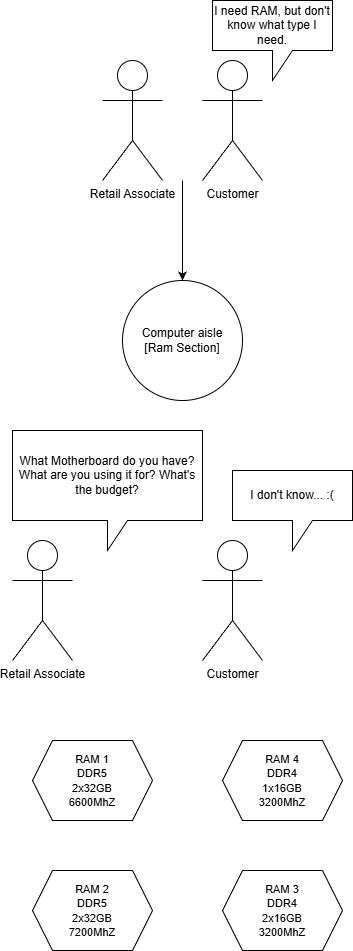

The diagram above was exported from draw.io. Its source (the exported page's mxGraphModel, read from the mxfile embedded in the PNG):
<mxGraphModel dx="2058" dy="1140" grid="1" gridSize="10" guides="1" tooltips="1" connect="1" arrows="1" fold="1" page="1" pageScale="1" pageWidth="850" pageHeight="1100" math="0" shadow="0">
  <root>
    <mxCell id="0" />
    <mxCell id="1" parent="0" />
    <mxCell id="o7PYcerpsZS35JZhO75N-2" parent="1" style="ellipse;whiteSpace=wrap;html=1;aspect=fixed;" value="Computer aisle&lt;div&gt;[Ram Section]&lt;/div&gt;" vertex="1">
      <mxGeometry height="120" width="120" x="380" y="290" as="geometry" />
    </mxCell>
    <mxCell id="o7PYcerpsZS35JZhO75N-3" edge="1" parent="1" style="endArrow=classic;html=1;rounded=0;entryX=0.5;entryY=0;entryDx=0;entryDy=0;" target="o7PYcerpsZS35JZhO75N-2" value="">
      <mxGeometry height="50" relative="1" width="50" as="geometry">
        <mxPoint x="440" y="190" as="sourcePoint" />
        <mxPoint x="490" y="210" as="targetPoint" />
      </mxGeometry>
    </mxCell>
    <mxCell id="o7PYcerpsZS35JZhO75N-4" parent="1" style="shape=umlActor;verticalLabelPosition=bottom;verticalAlign=top;html=1;outlineConnect=0;" value="Customer" vertex="1">
      <mxGeometry height="120" width="60" x="460" y="70" as="geometry" />
    </mxCell>
    <mxCell id="o7PYcerpsZS35JZhO75N-13" parent="1" style="shape=callout;whiteSpace=wrap;html=1;perimeter=calloutPerimeter;" value="I need RAM, but don't know what type I need." vertex="1">
      <mxGeometry height="80" width="120" x="470" y="10" as="geometry" />
    </mxCell>
    <mxCell id="o7PYcerpsZS35JZhO75N-14" parent="1" style="shape=hexagon;perimeter=hexagonPerimeter2;whiteSpace=wrap;html=1;fixedSize=1;" value="&lt;font style=&quot;font-size: 11px;&quot;&gt;&lt;font style=&quot;color: light-dark(rgb(0, 0, 0), rgb(33, 166, 255));&quot;&gt;RAM 1&lt;/font&gt;&lt;span style=&quot;background-color: transparent; color: light-dark(rgb(0, 0, 0), rgb(255, 255, 255));&quot;&gt;&lt;br&gt;DDR5&lt;/span&gt;&lt;/font&gt;&lt;div&gt;&lt;font style=&quot;font-size: 11px;&quot;&gt;2x32GB&lt;/font&gt;&lt;/div&gt;&lt;div&gt;&lt;font style=&quot;font-size: 11px;&quot;&gt;6600MhZ&lt;/font&gt;&lt;/div&gt;" vertex="1">
      <mxGeometry height="80" width="120" x="290" y="750" as="geometry" />
    </mxCell>
    <mxCell id="o7PYcerpsZS35JZhO75N-20" parent="1" style="shape=umlActor;verticalLabelPosition=bottom;verticalAlign=top;html=1;outlineConnect=0;" value="Retail Associate" vertex="1">
      <mxGeometry height="120" width="60" x="360" y="70" as="geometry" />
    </mxCell>
    <mxCell id="o7PYcerpsZS35JZhO75N-23" parent="1" style="shape=hexagon;perimeter=hexagonPerimeter2;whiteSpace=wrap;html=1;fixedSize=1;" value="&lt;font style=&quot;font-size: 11px;&quot;&gt;&lt;font style=&quot;color: light-dark(rgb(0, 0, 0), rgb(33, 166, 255));&quot;&gt;RAM 2&lt;/font&gt;&lt;span style=&quot;background-color: transparent; color: light-dark(rgb(0, 0, 0), rgb(255, 255, 255));&quot;&gt;&lt;br&gt;DDR5&lt;/span&gt;&lt;/font&gt;&lt;div&gt;&lt;font style=&quot;font-size: 11px;&quot;&gt;2x32GB&lt;/font&gt;&lt;/div&gt;&lt;div&gt;&lt;font style=&quot;font-size: 11px;&quot;&gt;7200MhZ&lt;/font&gt;&lt;/div&gt;" vertex="1">
      <mxGeometry height="80" width="120" x="290" y="880" as="geometry" />
    </mxCell>
    <mxCell id="o7PYcerpsZS35JZhO75N-24" parent="1" style="shape=hexagon;perimeter=hexagonPerimeter2;whiteSpace=wrap;html=1;fixedSize=1;" value="&lt;font style=&quot;font-size: 11px;&quot;&gt;&lt;font style=&quot;color: light-dark(rgb(0, 0, 0), rgb(33, 166, 255));&quot;&gt;RAM 3&lt;/font&gt;&lt;span style=&quot;background-color: transparent; color: light-dark(rgb(0, 0, 0), rgb(255, 255, 255));&quot;&gt;&lt;br&gt;DDR4&lt;/span&gt;&lt;/font&gt;&lt;div&gt;&lt;font style=&quot;font-size: 11px;&quot;&gt;2x16GB&lt;/font&gt;&lt;/div&gt;&lt;div&gt;&lt;font style=&quot;font-size: 11px;&quot;&gt;3200MhZ&lt;/font&gt;&lt;/div&gt;" vertex="1">
      <mxGeometry height="80" width="120" x="480" y="880" as="geometry" />
    </mxCell>
    <mxCell id="o7PYcerpsZS35JZhO75N-25" parent="1" style="shape=hexagon;perimeter=hexagonPerimeter2;whiteSpace=wrap;html=1;fixedSize=1;" value="&lt;font style=&quot;font-size: 11px;&quot;&gt;&lt;font style=&quot;color: light-dark(rgb(0, 0, 0), rgb(33, 166, 255));&quot;&gt;RAM 4&lt;/font&gt;&lt;span style=&quot;background-color: transparent; color: light-dark(rgb(0, 0, 0), rgb(255, 255, 255));&quot;&gt;&lt;br&gt;DDR4&lt;/span&gt;&lt;/font&gt;&lt;div&gt;&lt;font style=&quot;font-size: 11px;&quot;&gt;1x16GB&lt;/font&gt;&lt;/div&gt;&lt;div&gt;&lt;font style=&quot;font-size: 11px;&quot;&gt;3200MhZ&lt;/font&gt;&lt;/div&gt;" vertex="1">
      <mxGeometry height="80" width="120" x="480" y="750" as="geometry" />
    </mxCell>
    <mxCell id="o7PYcerpsZS35JZhO75N-26" parent="1" style="shape=callout;whiteSpace=wrap;html=1;perimeter=calloutPerimeter;" value="What Motherboard do you have? What are you using it for? What's the budget?" vertex="1">
      <mxGeometry height="120" width="190" x="270" y="440" as="geometry" />
    </mxCell>
    <mxCell id="o7PYcerpsZS35JZhO75N-27" parent="1" style="shape=umlActor;verticalLabelPosition=bottom;verticalAlign=top;html=1;outlineConnect=0;" value="Retail Associate" vertex="1">
      <mxGeometry height="120" width="60" x="270" y="550" as="geometry" />
    </mxCell>
    <mxCell id="o7PYcerpsZS35JZhO75N-28" parent="1" style="shape=umlActor;verticalLabelPosition=bottom;verticalAlign=top;html=1;outlineConnect=0;" value="Customer" vertex="1">
      <mxGeometry height="120" width="60" x="460" y="550" as="geometry" />
    </mxCell>
    <mxCell id="o7PYcerpsZS35JZhO75N-29" parent="1" style="shape=callout;whiteSpace=wrap;html=1;perimeter=calloutPerimeter;" value="I don't know... :(" vertex="1">
      <mxGeometry height="80" width="120" x="490" y="480" as="geometry" />
    </mxCell>
  </root>
</mxGraphModel>